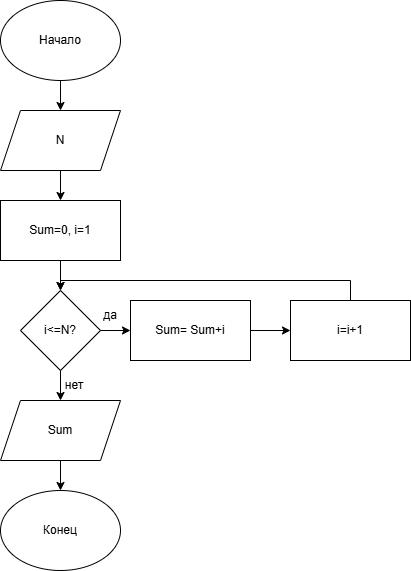

The diagram above was exported from draw.io. Its source (the exported page's mxGraphModel, read from the mxfile embedded in the PNG):
<mxGraphModel dx="982" dy="664" grid="1" gridSize="10" guides="1" tooltips="1" connect="1" arrows="1" fold="1" page="1" pageScale="1" pageWidth="827" pageHeight="1169" math="0" shadow="0">
  <root>
    <mxCell id="0" />
    <mxCell id="1" parent="0" />
    <mxCell id="qnXMhLUQ-zCRN6JnV3rh-5" edge="1" parent="1" source="qnXMhLUQ-zCRN6JnV3rh-1" style="edgeStyle=orthogonalEdgeStyle;rounded=0;orthogonalLoop=1;jettySize=auto;html=1;exitX=0.5;exitY=1;exitDx=0;exitDy=0;" target="qnXMhLUQ-zCRN6JnV3rh-3">
      <mxGeometry relative="1" as="geometry" />
    </mxCell>
    <mxCell id="qnXMhLUQ-zCRN6JnV3rh-1" parent="1" style="ellipse;whiteSpace=wrap;html=1;fillColor=none;" value="Начало" vertex="1">
      <mxGeometry height="80" width="120" x="340" y="70" as="geometry" />
    </mxCell>
    <mxCell id="4bmeQHPApVSzcGoD0M2j-2" edge="1" parent="1" source="qnXMhLUQ-zCRN6JnV3rh-2" style="edgeStyle=orthogonalEdgeStyle;rounded=0;orthogonalLoop=1;jettySize=auto;html=1;exitX=0.5;exitY=1;exitDx=0;exitDy=0;entryX=0.5;entryY=0;entryDx=0;entryDy=0;" target="4bmeQHPApVSzcGoD0M2j-1">
      <mxGeometry relative="1" as="geometry" />
    </mxCell>
    <mxCell id="qnXMhLUQ-zCRN6JnV3rh-2" parent="1" style="rounded=0;whiteSpace=wrap;html=1;fillColor=none;" value="&lt;div style=&quot;text-align: start;&quot;&gt;Sum=0, i=1&lt;/div&gt;" vertex="1">
      <mxGeometry height="60" width="120" x="340" y="270" as="geometry" />
    </mxCell>
    <mxCell id="qnXMhLUQ-zCRN6JnV3rh-6" edge="1" parent="1" source="qnXMhLUQ-zCRN6JnV3rh-3" style="edgeStyle=orthogonalEdgeStyle;rounded=0;orthogonalLoop=1;jettySize=auto;html=1;exitX=0.5;exitY=1;exitDx=0;exitDy=0;entryX=0.5;entryY=0;entryDx=0;entryDy=0;" target="qnXMhLUQ-zCRN6JnV3rh-2">
      <mxGeometry relative="1" as="geometry" />
    </mxCell>
    <mxCell id="qnXMhLUQ-zCRN6JnV3rh-3" parent="1" style="shape=parallelogram;perimeter=parallelogramPerimeter;whiteSpace=wrap;html=1;fixedSize=1;fillColor=none;" value="N" vertex="1">
      <mxGeometry height="60" width="120" x="340" y="180" as="geometry" />
    </mxCell>
    <mxCell id="qnXMhLUQ-zCRN6JnV3rh-10" parent="1" style="ellipse;whiteSpace=wrap;html=1;fillColor=none;" value="Конец" vertex="1">
      <mxGeometry height="80" width="120" x="340" y="560" as="geometry" />
    </mxCell>
    <mxCell id="4bmeQHPApVSzcGoD0M2j-6" edge="1" parent="1" source="4bmeQHPApVSzcGoD0M2j-1" style="edgeStyle=orthogonalEdgeStyle;rounded=0;orthogonalLoop=1;jettySize=auto;html=1;exitX=1;exitY=0.5;exitDx=0;exitDy=0;entryX=0;entryY=0.5;entryDx=0;entryDy=0;" target="4bmeQHPApVSzcGoD0M2j-4">
      <mxGeometry relative="1" as="geometry" />
    </mxCell>
    <mxCell id="4bmeQHPApVSzcGoD0M2j-9" edge="1" parent="1" source="4bmeQHPApVSzcGoD0M2j-1" style="edgeStyle=orthogonalEdgeStyle;rounded=0;orthogonalLoop=1;jettySize=auto;html=1;exitX=0.5;exitY=1;exitDx=0;exitDy=0;entryX=0.5;entryY=0;entryDx=0;entryDy=0;" target="4bmeQHPApVSzcGoD0M2j-8">
      <mxGeometry relative="1" as="geometry" />
    </mxCell>
    <mxCell id="4bmeQHPApVSzcGoD0M2j-1" parent="1" style="rhombus;whiteSpace=wrap;html=1;fillColor=none;" value="i&amp;lt;=N?" vertex="1">
      <mxGeometry height="80" width="80" x="360" y="360" as="geometry" />
    </mxCell>
    <mxCell id="4bmeQHPApVSzcGoD0M2j-7" edge="1" parent="1" source="4bmeQHPApVSzcGoD0M2j-4" style="edgeStyle=orthogonalEdgeStyle;rounded=0;orthogonalLoop=1;jettySize=auto;html=1;exitX=1;exitY=0.5;exitDx=0;exitDy=0;" target="4bmeQHPApVSzcGoD0M2j-5">
      <mxGeometry relative="1" as="geometry" />
    </mxCell>
    <mxCell id="4bmeQHPApVSzcGoD0M2j-4" parent="1" style="rounded=0;whiteSpace=wrap;html=1;fillColor=none;" value="Sum= Sum+i" vertex="1">
      <mxGeometry height="60" width="120" x="470" y="370" as="geometry" />
    </mxCell>
    <mxCell id="4bmeQHPApVSzcGoD0M2j-11" edge="1" parent="1" source="4bmeQHPApVSzcGoD0M2j-5" style="edgeStyle=orthogonalEdgeStyle;rounded=0;orthogonalLoop=1;jettySize=auto;html=1;exitX=0.5;exitY=0;exitDx=0;exitDy=0;entryX=0.5;entryY=0;entryDx=0;entryDy=0;" target="4bmeQHPApVSzcGoD0M2j-1">
      <mxGeometry relative="1" as="geometry" />
    </mxCell>
    <mxCell id="4bmeQHPApVSzcGoD0M2j-5" parent="1" style="rounded=0;whiteSpace=wrap;html=1;fillColor=none;" value="i=i+1" vertex="1">
      <mxGeometry height="60" width="120" x="630" y="370" as="geometry" />
    </mxCell>
    <mxCell id="4bmeQHPApVSzcGoD0M2j-10" edge="1" parent="1" source="4bmeQHPApVSzcGoD0M2j-8" style="edgeStyle=orthogonalEdgeStyle;rounded=0;orthogonalLoop=1;jettySize=auto;html=1;exitX=0.5;exitY=1;exitDx=0;exitDy=0;entryX=0.5;entryY=0;entryDx=0;entryDy=0;" target="qnXMhLUQ-zCRN6JnV3rh-10">
      <mxGeometry relative="1" as="geometry" />
    </mxCell>
    <mxCell id="4bmeQHPApVSzcGoD0M2j-8" parent="1" style="shape=parallelogram;perimeter=parallelogramPerimeter;whiteSpace=wrap;html=1;fixedSize=1;" value="Sum" vertex="1">
      <mxGeometry height="60" width="120" x="340" y="470" as="geometry" />
    </mxCell>
    <mxCell id="4bmeQHPApVSzcGoD0M2j-12" parent="1" style="text;html=1;whiteSpace=wrap;strokeColor=none;fillColor=none;align=center;verticalAlign=middle;rounded=0;" value="нет" vertex="1">
      <mxGeometry height="30" width="60" x="384" y="440" as="geometry" />
    </mxCell>
    <mxCell id="4bmeQHPApVSzcGoD0M2j-13" parent="1" style="text;html=1;whiteSpace=wrap;strokeColor=none;fillColor=none;align=center;verticalAlign=middle;rounded=0;" value="да" vertex="1">
      <mxGeometry height="30" width="60" x="420" y="370" as="geometry" />
    </mxCell>
  </root>
</mxGraphModel>